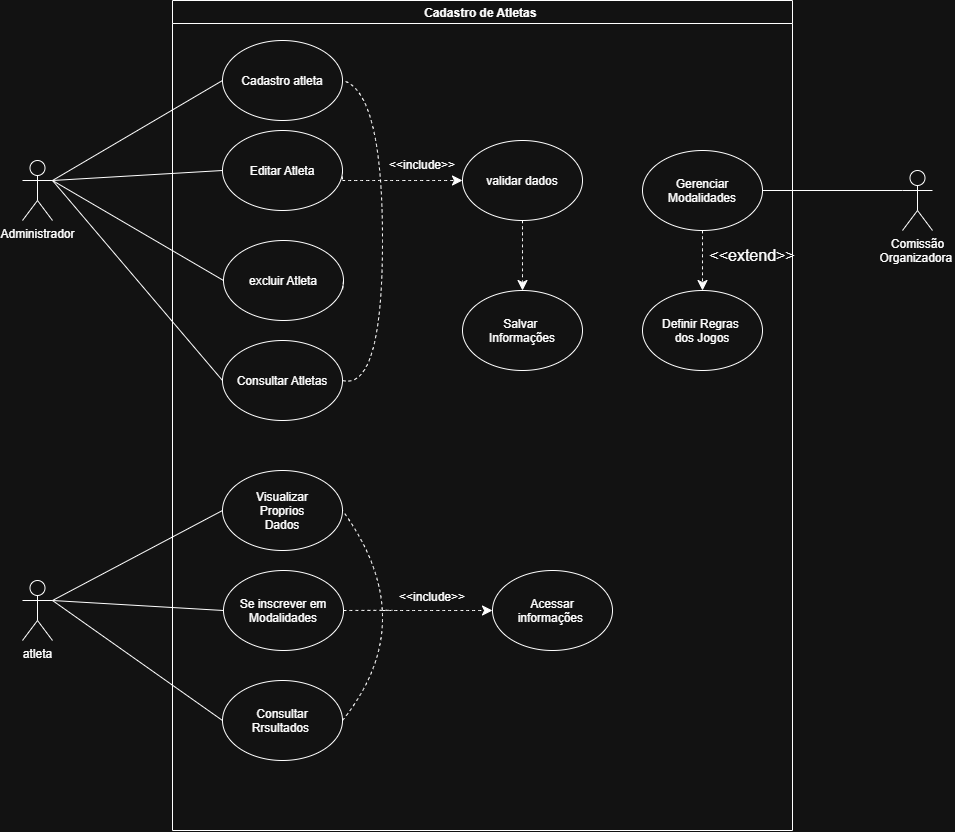

The diagram above was exported from draw.io. Its source (the exported page's mxGraphModel, read from the mxfile embedded in the PNG):
<mxGraphModel dx="1589" dy="873" grid="1" gridSize="10" guides="1" tooltips="1" connect="1" arrows="1" fold="1" page="1" pageScale="1" pageWidth="827" pageHeight="1169" math="0" shadow="0">
  <root>
    <mxCell id="0" />
    <mxCell id="1" parent="0" />
    <mxCell id="nqs4mBt_gTitc3ORbd9W-1" parent="1" style="swimlane;" value="Cadastro de Atletas " vertex="1">
      <mxGeometry height="830" width="620" x="180" y="100" as="geometry" />
    </mxCell>
    <mxCell id="nqs4mBt_gTitc3ORbd9W-5" parent="nqs4mBt_gTitc3ORbd9W-1" style="ellipse;whiteSpace=wrap;html=1;shapeInside=1;" value="Cadastro atleta" vertex="1">
      <mxGeometry height="80" width="120" x="50" y="40" as="geometry" />
    </mxCell>
    <mxCell id="nqs4mBt_gTitc3ORbd9W-6" parent="nqs4mBt_gTitc3ORbd9W-1" style="ellipse;whiteSpace=wrap;html=1;shapeInside=1;" value="Editar Atleta" vertex="1">
      <mxGeometry height="80" width="120" x="50" y="130" as="geometry" />
    </mxCell>
    <mxCell id="nqs4mBt_gTitc3ORbd9W-7" parent="nqs4mBt_gTitc3ORbd9W-1" style="ellipse;whiteSpace=wrap;html=1;shapeInside=1;" value="excluir Atleta" vertex="1">
      <mxGeometry height="80" width="120" x="51" y="240" as="geometry" />
    </mxCell>
    <mxCell id="nqs4mBt_gTitc3ORbd9W-8" parent="nqs4mBt_gTitc3ORbd9W-1" style="ellipse;whiteSpace=wrap;html=1;shapeInside=1;" value="Consultar Atletas" vertex="1">
      <mxGeometry height="80" width="120" x="50" y="340" as="geometry" />
    </mxCell>
    <mxCell id="nqs4mBt_gTitc3ORbd9W-32" edge="1" parent="nqs4mBt_gTitc3ORbd9W-1" source="nqs4mBt_gTitc3ORbd9W-14" style="edgeStyle=none;curved=1;rounded=0;curveGeometry=1;orthogonalLoop=1;jettySize=auto;html=1;exitX=1;exitY=0.5;exitDx=0;exitDy=0;fontSize=12;defaultLabelBackgroundColor=page;labelPadding=0 4;startSize=8;endSize=8;endArrow=none;endFill=0;dashed=1;">
      <mxGeometry relative="1" as="geometry">
        <mxPoint x="220" y="609.8115942028987" as="targetPoint" />
      </mxGeometry>
    </mxCell>
    <mxCell id="nqs4mBt_gTitc3ORbd9W-14" parent="nqs4mBt_gTitc3ORbd9W-1" style="ellipse;whiteSpace=wrap;html=1;shapeInside=1;" value="Se inscrever em Modalidades" vertex="1">
      <mxGeometry height="80" width="120" x="51" y="570" as="geometry" />
    </mxCell>
    <mxCell id="nqs4mBt_gTitc3ORbd9W-13" parent="nqs4mBt_gTitc3ORbd9W-1" style="ellipse;whiteSpace=wrap;html=1;shapeInside=1;" value="Visualizar Proprios&lt;div&gt;Dados&lt;/div&gt;" vertex="1">
      <mxGeometry height="80" width="120" x="50" y="470" as="geometry" />
    </mxCell>
    <mxCell id="nqs4mBt_gTitc3ORbd9W-31" edge="1" parent="nqs4mBt_gTitc3ORbd9W-1" source="nqs4mBt_gTitc3ORbd9W-15" style="edgeStyle=none;curved=1;rounded=0;curveGeometry=1;orthogonalLoop=1;jettySize=auto;html=1;exitX=1;exitY=0.5;exitDx=0;exitDy=0;entryX=1;entryY=0.5;entryDx=0;entryDy=0;fontSize=12;defaultLabelBackgroundColor=page;labelPadding=0 4;startSize=8;endSize=8;dashed=1;endArrow=none;endFill=0;" target="nqs4mBt_gTitc3ORbd9W-13">
      <mxGeometry relative="1" as="geometry">
        <Array as="points">
          <mxPoint x="250" y="620" />
        </Array>
      </mxGeometry>
    </mxCell>
    <mxCell id="nqs4mBt_gTitc3ORbd9W-15" parent="nqs4mBt_gTitc3ORbd9W-1" style="ellipse;whiteSpace=wrap;html=1;shapeInside=1;" value="Consultar Rrsultados&amp;nbsp;" vertex="1">
      <mxGeometry height="80" width="120" x="50" y="680" as="geometry" />
    </mxCell>
    <mxCell id="nqs4mBt_gTitc3ORbd9W-16" parent="nqs4mBt_gTitc3ORbd9W-1" style="ellipse;whiteSpace=wrap;html=1;shapeInside=1;" value="Acessar informações&amp;nbsp;" vertex="1">
      <mxGeometry height="80" width="120" x="320" y="570" as="geometry" />
    </mxCell>
    <mxCell id="nqs4mBt_gTitc3ORbd9W-30" edge="1" parent="nqs4mBt_gTitc3ORbd9W-1" source="nqs4mBt_gTitc3ORbd9W-17" style="edgeStyle=none;curved=1;rounded=0;curveGeometry=1;orthogonalLoop=1;jettySize=auto;html=1;exitX=0.5;exitY=1;exitDx=0;exitDy=0;entryX=0.5;entryY=0;entryDx=0;entryDy=0;fontSize=12;defaultLabelBackgroundColor=page;labelPadding=0 4;startSize=8;endSize=8;dashed=1;" target="nqs4mBt_gTitc3ORbd9W-19">
      <mxGeometry relative="1" as="geometry" />
    </mxCell>
    <mxCell id="nqs4mBt_gTitc3ORbd9W-17" parent="nqs4mBt_gTitc3ORbd9W-1" style="ellipse;whiteSpace=wrap;html=1;shapeInside=1;" value="validar dados" vertex="1">
      <mxGeometry height="80" width="120" x="290" y="140" as="geometry" />
    </mxCell>
    <mxCell id="nqs4mBt_gTitc3ORbd9W-19" parent="nqs4mBt_gTitc3ORbd9W-1" style="ellipse;whiteSpace=wrap;html=1;shapeInside=1;" value="Salvar&amp;nbsp;&lt;div&gt;Informações&lt;/div&gt;" vertex="1">
      <mxGeometry height="80" width="120" x="290" y="290" as="geometry" />
    </mxCell>
    <mxCell id="nqs4mBt_gTitc3ORbd9W-39" edge="1" parent="nqs4mBt_gTitc3ORbd9W-1" source="nqs4mBt_gTitc3ORbd9W-18" style="edgeStyle=none;curved=1;rounded=0;curveGeometry=1;orthogonalLoop=1;jettySize=auto;html=1;exitX=0.5;exitY=1;exitDx=0;exitDy=0;entryX=0.5;entryY=0;entryDx=0;entryDy=0;fontSize=12;defaultLabelBackgroundColor=page;labelPadding=0 4;startSize=8;endSize=8;dashed=1;" target="nqs4mBt_gTitc3ORbd9W-20">
      <mxGeometry relative="1" as="geometry" />
    </mxCell>
    <mxCell id="nqs4mBt_gTitc3ORbd9W-18" parent="nqs4mBt_gTitc3ORbd9W-1" style="ellipse;whiteSpace=wrap;html=1;shapeInside=1;" value="Gerenciar&lt;div&gt;Modalidades&lt;/div&gt;" vertex="1">
      <mxGeometry height="80" width="120" x="470" y="150" as="geometry" />
    </mxCell>
    <mxCell id="nqs4mBt_gTitc3ORbd9W-20" parent="nqs4mBt_gTitc3ORbd9W-1" style="ellipse;whiteSpace=wrap;html=1;shapeInside=1;" value="Definir Regras&amp;nbsp;&lt;div&gt;dos Jogos&lt;/div&gt;" vertex="1">
      <mxGeometry height="80" width="120" x="470" y="290" as="geometry" />
    </mxCell>
    <mxCell id="nqs4mBt_gTitc3ORbd9W-25" edge="1" parent="nqs4mBt_gTitc3ORbd9W-1" source="nqs4mBt_gTitc3ORbd9W-8" style="endArrow=none;dashed=1;html=1;rounded=0;fontSize=12;defaultLabelBackgroundColor=page;labelPadding=0 4;startSize=8;endSize=8;curved=1;exitX=1;exitY=0.5;exitDx=0;exitDy=0;entryX=1;entryY=0.5;entryDx=0;entryDy=0;" target="nqs4mBt_gTitc3ORbd9W-5" value="">
      <mxGeometry height="50" relative="1" width="50" x="0.0314" as="geometry">
        <Array as="points">
          <mxPoint x="210" y="390" />
          <mxPoint x="210" y="90" />
        </Array>
        <mxPoint x="260" y="500" as="sourcePoint" />
        <mxPoint x="260" y="380" as="targetPoint" />
      </mxGeometry>
    </mxCell>
    <mxCell id="nqs4mBt_gTitc3ORbd9W-29" parent="nqs4mBt_gTitc3ORbd9W-1" style="text;html=1;whiteSpace=wrap;strokeColor=none;fillColor=none;align=center;verticalAlign=middle;rounded=0;" value="&amp;lt;&amp;lt;include&amp;gt;&amp;gt;" vertex="1">
      <mxGeometry height="30" width="60" x="220" y="150" as="geometry" />
    </mxCell>
    <mxCell id="nqs4mBt_gTitc3ORbd9W-34" parent="nqs4mBt_gTitc3ORbd9W-1" style="text;html=1;whiteSpace=wrap;strokeColor=none;fillColor=none;align=center;verticalAlign=middle;rounded=0;fontSize=16;" value="&lt;span style=&quot;font-size: 12px;&quot;&gt;&amp;lt;&amp;lt;include&amp;gt;&amp;gt;&lt;/span&gt;" vertex="1">
      <mxGeometry height="30" width="60" x="230" y="580" as="geometry" />
    </mxCell>
    <mxCell id="nqs4mBt_gTitc3ORbd9W-40" parent="nqs4mBt_gTitc3ORbd9W-1" style="text;html=1;whiteSpace=wrap;strokeColor=none;fillColor=none;align=center;verticalAlign=middle;rounded=0;fontSize=16;" value="&amp;lt;&amp;lt;extend&amp;gt;&amp;gt;" vertex="1">
      <mxGeometry height="30" width="60" x="550" y="240" as="geometry" />
    </mxCell>
    <mxCell id="nqs4mBt_gTitc3ORbd9W-9" edge="1" parent="1" source="nqs4mBt_gTitc3ORbd9W-4" style="edgeStyle=none;curved=1;rounded=0;curveGeometry=1;orthogonalLoop=1;jettySize=auto;html=1;exitX=1;exitY=0.3333333333333333;exitDx=0;exitDy=0;exitPerimeter=0;entryX=0;entryY=0.5;entryDx=0;entryDy=0;fontSize=12;defaultLabelBackgroundColor=page;labelPadding=0 4;startSize=8;endSize=8;endArrow=none;endFill=0;" target="nqs4mBt_gTitc3ORbd9W-5">
      <mxGeometry relative="1" as="geometry" />
    </mxCell>
    <mxCell id="nqs4mBt_gTitc3ORbd9W-10" edge="1" parent="1" source="nqs4mBt_gTitc3ORbd9W-4" style="edgeStyle=none;curved=1;rounded=0;curveGeometry=1;orthogonalLoop=1;jettySize=auto;html=1;exitX=1;exitY=0.3333333333333333;exitDx=0;exitDy=0;exitPerimeter=0;entryX=0;entryY=0.5;entryDx=0;entryDy=0;fontSize=12;defaultLabelBackgroundColor=page;labelPadding=0 4;startSize=8;endSize=8;endArrow=none;endFill=0;" target="nqs4mBt_gTitc3ORbd9W-6">
      <mxGeometry relative="1" as="geometry" />
    </mxCell>
    <mxCell id="nqs4mBt_gTitc3ORbd9W-11" edge="1" parent="1" source="nqs4mBt_gTitc3ORbd9W-4" style="edgeStyle=none;curved=1;rounded=0;curveGeometry=1;orthogonalLoop=1;jettySize=auto;html=1;exitX=1;exitY=0.3333333333333333;exitDx=0;exitDy=0;exitPerimeter=0;entryX=0;entryY=0.5;entryDx=0;entryDy=0;fontSize=12;defaultLabelBackgroundColor=page;labelPadding=0 4;startSize=8;endSize=8;endArrow=none;endFill=0;" target="nqs4mBt_gTitc3ORbd9W-7">
      <mxGeometry relative="1" as="geometry" />
    </mxCell>
    <mxCell id="nqs4mBt_gTitc3ORbd9W-12" edge="1" parent="1" source="nqs4mBt_gTitc3ORbd9W-4" style="edgeStyle=none;curved=1;rounded=0;curveGeometry=1;orthogonalLoop=1;jettySize=auto;html=1;exitX=1;exitY=0.3333333333333333;exitDx=0;exitDy=0;exitPerimeter=0;entryX=0;entryY=0.5;entryDx=0;entryDy=0;fontSize=12;defaultLabelBackgroundColor=page;labelPadding=0 4;startSize=8;endSize=8;endArrow=none;endFill=0;" target="nqs4mBt_gTitc3ORbd9W-8">
      <mxGeometry relative="1" as="geometry" />
    </mxCell>
    <mxCell id="nqs4mBt_gTitc3ORbd9W-4" parent="1" style="shape=umlActor;verticalLabelPosition=bottom;verticalAlign=top;html=1;outlineConnect=0;labelPerimeter=1;" value="Administrador" vertex="1">
      <mxGeometry height="60" width="30" x="30" y="260" as="geometry" />
    </mxCell>
    <mxCell id="nqs4mBt_gTitc3ORbd9W-22" edge="1" parent="1" source="nqs4mBt_gTitc3ORbd9W-21" style="edgeStyle=none;curved=1;rounded=0;curveGeometry=1;orthogonalLoop=1;jettySize=auto;html=1;exitX=1;exitY=0.3333333333333333;exitDx=0;exitDy=0;exitPerimeter=0;entryX=0;entryY=0.5;entryDx=0;entryDy=0;fontSize=12;defaultLabelBackgroundColor=page;labelPadding=0 4;startSize=8;endSize=8;startArrow=none;startFill=0;endArrow=none;endFill=0;" target="nqs4mBt_gTitc3ORbd9W-13">
      <mxGeometry relative="1" as="geometry" />
    </mxCell>
    <mxCell id="nqs4mBt_gTitc3ORbd9W-23" edge="1" parent="1" source="nqs4mBt_gTitc3ORbd9W-21" style="edgeStyle=none;curved=1;rounded=0;curveGeometry=1;orthogonalLoop=1;jettySize=auto;html=1;exitX=1;exitY=0.3333333333333333;exitDx=0;exitDy=0;exitPerimeter=0;entryX=0;entryY=0.5;entryDx=0;entryDy=0;fontSize=12;defaultLabelBackgroundColor=page;labelPadding=0 4;startSize=8;endSize=8;endArrow=none;endFill=0;" target="nqs4mBt_gTitc3ORbd9W-14">
      <mxGeometry relative="1" as="geometry" />
    </mxCell>
    <mxCell id="nqs4mBt_gTitc3ORbd9W-24" edge="1" parent="1" source="nqs4mBt_gTitc3ORbd9W-21" style="edgeStyle=none;curved=1;rounded=0;curveGeometry=1;orthogonalLoop=1;jettySize=auto;html=1;exitX=1;exitY=0.3333333333333333;exitDx=0;exitDy=0;exitPerimeter=0;entryX=0;entryY=0.5;entryDx=0;entryDy=0;fontSize=12;defaultLabelBackgroundColor=page;labelPadding=0 4;startSize=8;endSize=8;endArrow=none;endFill=0;" target="nqs4mBt_gTitc3ORbd9W-15">
      <mxGeometry relative="1" as="geometry" />
    </mxCell>
    <mxCell id="nqs4mBt_gTitc3ORbd9W-21" parent="1" style="shape=umlActor;verticalLabelPosition=bottom;verticalAlign=top;html=1;outlineConnect=0;labelPerimeter=1;" value="atleta&lt;div&gt;&lt;br&gt;&lt;/div&gt;" vertex="1">
      <mxGeometry height="60" width="30" x="30" y="680" as="geometry" />
    </mxCell>
    <mxCell id="nqs4mBt_gTitc3ORbd9W-26" edge="1" parent="1" source="nqs4mBt_gTitc3ORbd9W-7" style="endArrow=none;dashed=1;html=1;rounded=0;fontSize=12;defaultLabelBackgroundColor=page;labelPadding=0 4;startSize=8;endSize=8;curved=1;exitX=1;exitY=0.5;exitDx=0;exitDy=0;" value="">
      <mxGeometry height="50" relative="1" width="50" as="geometry">
        <mxPoint x="400" y="610" as="sourcePoint" />
        <mxPoint x="350" y="390" as="targetPoint" />
      </mxGeometry>
    </mxCell>
    <mxCell id="nqs4mBt_gTitc3ORbd9W-27" edge="1" parent="1" source="nqs4mBt_gTitc3ORbd9W-6" style="endArrow=none;dashed=1;html=1;rounded=0;fontSize=12;defaultLabelBackgroundColor=page;labelPadding=0 4;startSize=8;endSize=8;curved=1;exitX=1;exitY=0.5;exitDx=0;exitDy=0;" value="">
      <mxGeometry height="50" relative="1" width="50" as="geometry">
        <mxPoint x="400" y="610" as="sourcePoint" />
        <mxPoint x="350" y="280" as="targetPoint" />
      </mxGeometry>
    </mxCell>
    <mxCell id="nqs4mBt_gTitc3ORbd9W-28" edge="1" parent="1" style="endArrow=classic;dashed=1;html=1;rounded=0;fontSize=12;defaultLabelBackgroundColor=page;labelPadding=0 4;startSize=8;endSize=8;curved=1;entryX=0;entryY=0.5;entryDx=0;entryDy=0;endFill=1;" target="nqs4mBt_gTitc3ORbd9W-17" value="">
      <mxGeometry height="50" relative="1" width="50" as="geometry">
        <mxPoint x="350" y="280" as="sourcePoint" />
        <mxPoint x="450" y="560" as="targetPoint" />
      </mxGeometry>
    </mxCell>
    <mxCell id="nqs4mBt_gTitc3ORbd9W-33" edge="1" parent="1" style="endArrow=classic;dashed=1;html=1;rounded=0;fontSize=12;defaultLabelBackgroundColor=page;labelPadding=0 4;startSize=8;endSize=8;curved=1;entryX=0;entryY=0.5;entryDx=0;entryDy=0;endFill=1;" target="nqs4mBt_gTitc3ORbd9W-16" value="">
      <mxGeometry height="50" relative="1" width="50" as="geometry">
        <mxPoint x="390" y="710" as="sourcePoint" />
        <mxPoint x="450" y="560" as="targetPoint" />
      </mxGeometry>
    </mxCell>
    <mxCell id="nqs4mBt_gTitc3ORbd9W-38" edge="1" parent="1" source="nqs4mBt_gTitc3ORbd9W-35" style="edgeStyle=none;curved=1;rounded=0;curveGeometry=1;orthogonalLoop=1;jettySize=auto;html=1;exitX=0;exitY=0.3333333333333333;exitDx=0;exitDy=0;exitPerimeter=0;entryX=1;entryY=0.5;entryDx=0;entryDy=0;fontSize=12;defaultLabelBackgroundColor=page;labelPadding=0 4;startSize=8;endSize=8;endArrow=none;endFill=0;" target="nqs4mBt_gTitc3ORbd9W-18">
      <mxGeometry relative="1" as="geometry" />
    </mxCell>
    <mxCell id="nqs4mBt_gTitc3ORbd9W-35" parent="1" style="shape=umlActor;verticalLabelPosition=bottom;verticalAlign=top;html=1;outlineConnect=0;labelPerimeter=1;" value="Comissão&lt;div&gt;Organizadora&amp;nbsp;&lt;/div&gt;" vertex="1">
      <mxGeometry height="60" width="30" x="910" y="270" as="geometry" />
    </mxCell>
  </root>
</mxGraphModel>